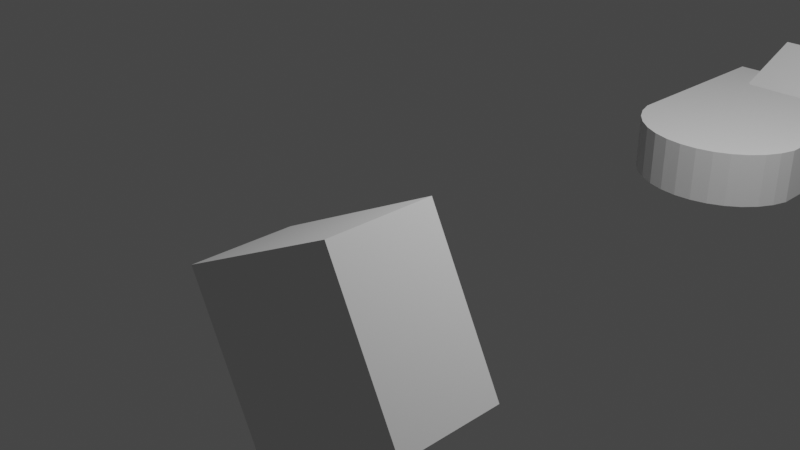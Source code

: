 # Source: hands.blend  (saved by Blender 2.82.7; exported with 4.5.12 LTS)
import bpy
from mathutils import Matrix  # noqa: F401  (used for matrix-valued properties, if any)

bpy.ops.wm.read_factory_settings(use_empty=True)
scene = bpy.context.scene
scene.name = 'Scene'

# ---- collections
col_collection = bpy.data.collections.new('Collection'); scene.collection.children.link(col_collection)

# ---- world
world_world = bpy.data.worlds.new('World'); scene.world = world_world
world_world.use_nodes = True; world_world.node_tree.nodes.clear()
_N = world_world.node_tree.nodes; _L = world_world.node_tree.links
n0 = _N.new('ShaderNodeOutputWorld'); n0.name = 'World Output'; n0.location = (300, 300)
n1 = _N.new('ShaderNodeBackground'); n1.name = 'Background'; n1.location = (10, 300)
n1.inputs[0].default_value = (0.05088, 0.05088, 0.05088, 1.0)
_L.new(n1.outputs[0], n0.inputs[0])
n0.is_active_output = True
world_world.color = (0.05088, 0.05088, 0.05088)
world_world.use_sun_shadow = False
world_world.sun_shadow_jitter_overblur = 0.0

# ---- cameras
cam_camera = bpy.data.cameras.new('Camera')
cam_camera.clip_end = 100.0
cam_camera.ortho_scale = 7.314

# ---- lights
light_light = bpy.data.lights.new('Light', 'POINT')
light_light.transmission_factor = 0.0
light_light.energy = 1000.0
light_light.shadow_soft_size = 0.1
light_light.shadow_maximum_resolution = 0.006
light_light.use_absolute_resolution = True

# ---- meshes
me_cylinder = bpy.data.meshes.new('Cylinder')
me_cylinder.from_pydata([(0.9808, -0.1951, -1.0), (0.9808, -0.1951, 1.0), (0.9239, -0.3827, -1.0), (0.9239, -0.3827, 1.0), (0.8315, -0.5556, -1.0), (0.8315, -0.5556, 1.0), (0.7071, -0.7071, -1.0), (0.7071, -0.7071, 1.0), (0.5556, -0.8315, -1.0), (0.5556, -0.8315, 1.0), (0.3827, -0.9239, -1.0), (0.3827, -0.9239, 1.0), (0.1951, -0.9808, -1.0), (0.1951, -0.9808, 1.0), (-3.258e-07, -1.0, -1.0), (-3.258e-07, -1.0, 1.0), (-0.1951, -0.9808, -1.0), (-0.1951, -0.9808, 1.0), (-0.3827, -0.9239, -1.0), (-0.3827, -0.9239, 1.0), (-0.5556, -0.8315, -1.0), (-0.5556, -0.8315, 1.0), (-0.7071, -0.7071, -1.0), (-0.7071, -0.7071, 1.0), (-0.8315, -0.5556, -1.0), (-0.8315, -0.5556, 1.0), (-0.9239, -0.3827, -1.0), (-0.9239, -0.3827, 1.0), (-0.9808, -0.1951, -1.0), (-0.9808, -0.1951, 1.0), (0.9722, 2.119, -0.9948), (0.9722, 2.119, 1.005), (-0.9893, 2.119, -0.9948), (-0.9893, 2.119, 1.005), (0.5674, 2.119, 1.005), (-0.5488, 2.119, 1.005), (0.574, 2.119, -0.9948), (-0.5554, 2.119, -0.9948), (0.5674, 1.508, 1.005), (-0.5488, 1.508, 1.005), (0.574, 1.508, -0.9948), (-0.5554, 1.508, -0.9948), (0.574, 2.119, -0.5565), (-0.5554, 2.119, -0.5565), (0.574, 1.508, -0.5565), (-0.5554, 1.508, -0.5565)], [], [(0, 1, 3, 2), (2, 3, 5, 4), (4, 5, 7, 6), (6, 7, 9, 8), (8, 9, 11, 10), (10, 11, 13, 12), (12, 13, 15, 14), (14, 15, 17, 16), (16, 17, 19, 18), (18, 19, 21, 20), (20, 21, 23, 22), (22, 23, 25, 24), (24, 25, 27, 26), (26, 27, 29, 28), (28, 29, 33, 32), (1, 0, 30, 31), (30, 36, 34, 31), (1, 31, 34, 38, 39, 35, 33, 29, 27, 25, 23, 21, 19, 17, 15, 13, 11, 9, 7, 5, 3), (2, 4, 6, 8, 10, 12, 14, 16, 18, 20, 22, 24, 26, 28, 32, 37, 36, 30, 0), (38, 40, 41, 39), (34, 36, 40, 38), (35, 37, 32, 33), (37, 35, 39, 41), (41, 40, 44, 45), (42, 43, 45, 44), (36, 37, 43, 42), (40, 36, 42, 44), (37, 41, 45, 43)])
_uv = me_cylinder.uv_layers.new(name='UVMap')
_uv.uv.foreach_set('vector', [0.7188, 0.0, 0.7188, 1.0, 0.6875, 1.0, 0.6875, 0.0, 0.6875, 0.0, 0.6875, 1.0, 0.6562, 1.0, 0.6562, 0.0, 0.6562, 0.0, 0.6562, 1.0, 0.625, 1.0, 0.625, 0.0, 0.625, 0.0, 0.625, 1.0, 0.5938, 1.0, 0.5938, 0.0, 0.5938, 0.0, 0.5938, 1.0, 0.5625, 1.0, 0.5625, 0.0, 0.5625, 0.0, 0.5625, 1.0, 0.5312, 1.0, 0.5312, 0.0, 0.5312, 0.0, 0.5312, 1.0, 0.5, 1.0, 0.5, 0.0, 0.5, 0.0, 0.5, 1.0, 0.4688, 1.0, 0.4688, 0.0, 0.4688, 0.0, 0.4688, 1.0, 0.4375, 1.0, 0.4375, 0.0, 0.4375, 0.0, 0.4375, 1.0, 0.4062, 1.0, 0.4062, 0.0, 0.4062, 0.0, 0.4062, 1.0, 0.375, 1.0, 0.375, 0.0, 0.375, 0.0, 0.375, 1.0, 0.3438, 1.0, 0.3438, 0.0, 0.3438, 0.0, 0.3438, 1.0, 0.3125, 1.0, 0.3125, 0.0, 0.3125, 0.0, 0.3125, 1.0, 0.2812, 1.0, 0.2812, 0.0, 0.2812, 0.0, 0.2812, 1.0, 0.2812, 1.0, 0.2812, 0.0, 0.7188, 1.0, 0.7188, 0.0, 0.7188, 0.0, 0.7188, 1.0, 0.7188, 0.0, 0.6299, 0.0, 0.6284, 1.0, 0.7188, 1.0, 0.7188, 1.0, 0.7188, 1.0, 0.6284, 1.0, 0.6284, 1.0, 0.3795, 1.0, 0.3795, 1.0, 0.2812, 1.0, 0.2812, 1.0, 0.3125, 1.0, 0.3438, 1.0, 0.375, 1.0, 0.4062, 1.0, 0.4375, 1.0, 0.4688, 1.0, 0.5, 1.0, 0.5312, 1.0, 0.5625, 1.0, 0.5938, 1.0, 0.625, 1.0, 0.6562, 1.0, 0.6875, 1.0, 0.6875, 0.0, 0.6562, 0.0, 0.625, 0.0, 0.5938, 0.0, 0.5625, 0.0, 0.5312, 0.0, 0.5, 0.0, 0.4688, 0.0, 0.4375, 0.0, 0.4062, 0.0, 0.375, 0.0, 0.3438, 0.0, 0.3125, 0.0, 0.2812, 0.0, 0.2812, 0.0, 0.378, 0.0, 0.6299, 0.0, 0.7188, 0.0, 0.7188, 0.0, 0.6284, 1.0, 0.6299, 0.0, 0.378, 0.0, 0.3795, 1.0, 0.6284, 1.0, 0.6299, 0.0, 0.6299, 0.0, 0.6284, 1.0, 0.3795, 1.0, 0.378, 0.0, 0.2812, 0.0, 0.2812, 1.0, 0.378, 0.0, 0.3795, 1.0, 0.3795, 1.0, 0.378, 0.0, 0.378, 0.0, 0.6299, 0.0, 0.6299, 0.0, 0.378, 0.0, 0.6299, 0.0, 0.378, 0.0, 0.378, 0.0, 0.6299, 0.0, 0.6299, 0.0, 0.378, 0.0, 0.378, 0.0, 0.6299, 0.0, 0.6299, 0.0, 0.6299, 0.0, 0.6299, 0.0, 0.6299, 0.0, 0.378, 0.0, 0.378, 0.0, 0.378, 0.0, 0.378, 0.0])
me_cylinder.use_remesh_fix_poles = True
me_cylinder.use_remesh_preserve_attributes = False
me_cylinder.use_mirror_vertex_groups = False
me_cylinder.update()
me_cube_001 = bpy.data.meshes.new('Cube.001')
me_cube_001.from_pydata([(-1.0, -1.0, -1.0), (-1.0, -1.0, 1.0), (-1.0, 1.0, -1.0), (-1.0, 1.0, 1.0), (1.0, -1.0, -1.0), (1.0, -1.0, 1.0), (1.0, 1.0, -1.0), (1.0, 1.0, 1.0)], [], [(0, 1, 3, 2), (2, 3, 7, 6), (6, 7, 5, 4), (4, 5, 1, 0), (2, 6, 4, 0), (7, 3, 1, 5)])
_uv = me_cube_001.uv_layers.new(name='UVMap')
_uv.uv.foreach_set('vector', [0.375, 0.0, 0.625, 0.0, 0.625, 0.25, 0.375, 0.25, 0.375, 0.25, 0.625, 0.25, 0.625, 0.5, 0.375, 0.5, 0.375, 0.5, 0.625, 0.5, 0.625, 0.75, 0.375, 0.75, 0.375, 0.75, 0.625, 0.75, 0.625, 1.0, 0.375, 1.0, 0.125, 0.5, 0.375, 0.5, 0.375, 0.75, 0.125, 0.75, 0.625, 0.5, 0.875, 0.5, 0.875, 0.75, 0.625, 0.75])
me_cube_001.use_remesh_fix_poles = True
me_cube_001.use_remesh_preserve_attributes = False
me_cube_001.use_mirror_vertex_groups = False
me_cube_001.update()
me_cube_002 = bpy.data.meshes.new('Cube.002')
me_cube_002.from_pydata([(-1.0, -1.0, -1.0), (-1.0, -1.0, 1.0), (-1.0, 1.0, -1.0), (-1.0, 1.0, 1.0), (1.0, -1.0, -1.0), (1.0, -1.0, 1.0), (1.0, 1.0, -1.0), (1.0, 1.0, 1.0)], [], [(0, 1, 3, 2), (2, 3, 7, 6), (6, 7, 5, 4), (4, 5, 1, 0), (2, 6, 4, 0), (7, 3, 1, 5)])
_uv = me_cube_002.uv_layers.new(name='UVMap')
_uv.uv.foreach_set('vector', [0.375, 0.0, 0.625, 0.0, 0.625, 0.25, 0.375, 0.25, 0.375, 0.25, 0.625, 0.25, 0.625, 0.5, 0.375, 0.5, 0.375, 0.5, 0.625, 0.5, 0.625, 0.75, 0.375, 0.75, 0.375, 0.75, 0.625, 0.75, 0.625, 1.0, 0.375, 1.0, 0.125, 0.5, 0.375, 0.5, 0.375, 0.75, 0.125, 0.75, 0.625, 0.5, 0.875, 0.5, 0.875, 0.75, 0.625, 0.75])
me_cube_002.use_remesh_fix_poles = True
me_cube_002.use_remesh_preserve_attributes = False
me_cube_002.use_mirror_vertex_groups = False
me_cube_002.update()

# ---- objects
ob_light = bpy.data.objects.new('Light', light_light)
ob_camera = bpy.data.objects.new('Camera', cam_camera)
ob_cylinder = bpy.data.objects.new('Cylinder', me_cylinder)
ob_cube = bpy.data.objects.new('Cube', me_cube_001)
ob_cube_001 = bpy.data.objects.new('Cube.001', me_cube_002)

# ---- transforms, parenting, visibility, modifiers, constraints
ob_light.location = (4.076, 1.005, 5.904)
ob_light.rotation_euler = (0.6503, 0.05522, 1.866)
ob_light.lock_rotations_4d = False
ob_light.empty_display_type = 'ARROWS'
ob_light.color = (0.0, 0.0, 0.0, 0.0)
ob_light.lineart.crease_threshold = 0.0
ob_camera.location = (7.359, -6.926, 4.958)
ob_camera.rotation_euler = (1.109, 0.0, 0.8149)
ob_camera.lock_rotations_4d = False
ob_camera.empty_display_type = 'ARROWS'
ob_camera.color = (0.0, 0.0, 0.0, 0.0)
ob_camera.display_type = 'WIRE'
ob_camera.lineart.crease_threshold = 0.0
ob_cylinder.location = (1.469, 3.575, 0.2021)
ob_cylinder.scale = (0.9406, 0.8828, 0.2964)
ob_cylinder.lineart.crease_threshold = 0.0
ob_cube.location = (1.469, 5.141, 0.5306)
ob_cube.rotation_euler = (0.4026, -0.0, 0.0)
ob_cube.scale = (0.5381, 0.6821, 0.04861)
ob_cube.lineart.crease_threshold = 0.0
ob_cube_001.location = (1.469, -2.049, 0.2021)
ob_cube_001.rotation_euler = (0.0, -0.4697, 0.0)
ob_cube_001.scale = (1.0, 0.5275, 0.8479)
ob_cube_001.lineart.crease_threshold = 0.0

# ---- collection membership
col_collection.objects.link(ob_light)
col_collection.objects.link(ob_camera)
col_collection.objects.link(ob_cylinder)
col_collection.objects.link(ob_cube)
col_collection.objects.link(ob_cube_001)

# ---- scene / render settings (as saved in the file)
scene.camera = ob_camera
scene.frame_start = 1; scene.frame_end = 250; scene.frame_set(1)
scene.render.engine = 'BLENDER_EEVEE_NEXT'
scene.cycles.use_denoising = False
scene.cycles.samples = 128
scene.cycles.sampling_pattern = 'TABULATED_SOBOL'
scene.cycles.use_adaptive_sampling = False
scene.cycles.use_light_tree = False
scene.view_settings.view_transform = 'Filmic'
bpy.context.view_layer.update()
